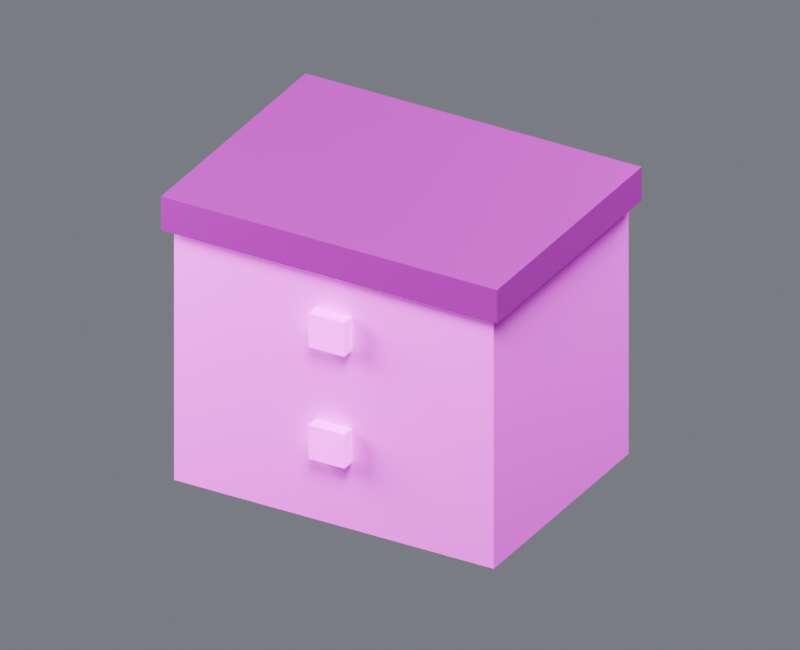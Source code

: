# Source: crate_01.blend  (saved by Blender 4.5.87; exported with 4.5.12 LTS)
import bpy
from mathutils import Matrix  # noqa: F401  (used for matrix-valued properties, if any)

bpy.ops.wm.read_factory_settings(use_empty=True)
scene = bpy.context.scene
scene.name = 'Component_crate_01'

# ---- collections
col_01______crate_01 = bpy.data.collections.new('01_制作组件_crate_01'); scene.collection.children.link(col_01______crate_01)
col_001 = bpy.data.collections.new('固定维修设备箱_制作源.001'); col_01______crate_01.children.link(col_001)
col_02______crate_01 = bpy.data.collections.new('02_游戏输出_crate_01'); scene.collection.children.link(col_02______crate_01)
col_001_1 = bpy.data.collections.new('固定维修设备箱_输出包.001'); col_02______crate_01.children.link(col_001_1)
col_90_preview_component_crate_01 = bpy.data.collections.new('90_Preview_Component_crate_01'); scene.collection.children.link(col_90_preview_component_crate_01)

# ---- images (referenced by path relative to the original .blend; pixels are not part of the script)
import os
ASSET_DIR = os.environ.get("B2B_ASSET_DIR", "")  # directory of the original .blend (textures are referenced by path, not embedded)
HERE = os.path.dirname(os.path.abspath(__file__))  # packed textures are extracted next to this script under _unpacked/

def load_image(name, relpath, width, height, colorspace="sRGB"):
    """Load a texture the original file referenced (path relative to the .blend, or extracted next to this script)."""
    p = next((c for c in (os.path.join(HERE, relpath), os.path.join(ASSET_DIR, relpath)) if relpath and os.path.exists(c)), "")
    if p:
        img = bpy.data.images.load(p, check_existing=True)
        img.name = name
    else:  # same state as the original file: an image datablock whose file is absent (Cycles renders it pink)
        img = bpy.data.images.new(name, width, height)
        img.source = "FILE"
        img.filepath = "//" + (relpath or name)
    img.colorspace_settings.name = colorspace
    return img
img_10x10_512_png = load_image('设施低亮多巴胺色盘_10x10_512.png', '设施低亮多巴胺色盘_10x10_512.png', 1024, 1024, 'sRGB')

# ---- materials (node trees are filled in below, after node groups)
mat_02 = bpy.data.materials.new('02_细腻哑光_青绿大面')
mat_01 = bpy.data.materials.new('01_精工金属_紫色骨架')
mat_04_______ui = bpy.data.materials.new('04_柔和自发光_UI灯光')

# ---- material node trees
mat_02.use_nodes = True; mat_02.node_tree.nodes.clear()
_N = mat_02.node_tree.nodes; _L = mat_02.node_tree.links
n0 = _N.new('ShaderNodeUVMap'); n0.name = 'UV Map'; n0.location = (0, 0)
n0.uv_map = 'PaletteUV'
n1 = _N.new('ShaderNodeTexImage'); n1.name = 'Image Texture'; n1.location = (0, 0)
n1.image = img_10x10_512_png
n1.interpolation = 'Closest'
n2 = _N.new('ShaderNodeBsdfPrincipled'); n2.name = 'Principled BSDF'; n2.location = (0, 0)
n2.inputs[1].default_value = 0.02
n2.inputs[2].default_value = 0.7
n3 = _N.new('ShaderNodeOutputMaterial'); n3.name = 'Material Output'; n3.location = (0, 0)
_L.new(n0.outputs[0], n1.inputs[0])
_L.new(n1.outputs[0], n2.inputs[0])
_L.new(n2.outputs[0], n3.inputs[0])
n3.is_active_output = True
mat_01.use_nodes = True; mat_01.node_tree.nodes.clear()
_N = mat_01.node_tree.nodes; _L = mat_01.node_tree.links
n0 = _N.new('ShaderNodeUVMap'); n0.name = 'UV 贴图'; n0.location = (0, 0)
n0.uv_map = 'PaletteUV'
n1 = _N.new('ShaderNodeTexImage'); n1.name = '图像纹理'; n1.location = (0, 0)
n1.image = img_10x10_512_png
n1.interpolation = 'Closest'
n2 = _N.new('ShaderNodeBsdfPrincipled'); n2.name = '原理化 BSDF'; n2.location = (0, 0)
n2.inputs[1].default_value = 0.86
n2.inputs[2].default_value = 0.27
n3 = _N.new('ShaderNodeOutputMaterial'); n3.name = '材质输出'; n3.location = (0, 0)
_L.new(n0.outputs[0], n1.inputs[0])
_L.new(n1.outputs[0], n2.inputs[0])
_L.new(n2.outputs[0], n3.inputs[0])
n3.is_active_output = True
mat_04_______ui.use_nodes = True; mat_04_______ui.node_tree.nodes.clear()
_N = mat_04_______ui.node_tree.nodes; _L = mat_04_______ui.node_tree.links
n0 = _N.new('ShaderNodeUVMap'); n0.name = 'UV 贴图'; n0.location = (0, 0)
n0.uv_map = 'PaletteUV'
n1 = _N.new('ShaderNodeTexImage'); n1.name = '图像纹理'; n1.location = (0, 0)
n1.image = img_10x10_512_png
n1.interpolation = 'Closest'
n2 = _N.new('ShaderNodeBsdfPrincipled'); n2.name = '原理化 BSDF'; n2.location = (0, 0)
n2.inputs[2].default_value = 0.36
n2.inputs[28].default_value = 1.5
n3 = _N.new('ShaderNodeOutputMaterial'); n3.name = '材质输出'; n3.location = (0, 0)
_L.new(n0.outputs[0], n1.inputs[0])
_L.new(n1.outputs[0], n2.inputs[0])
_L.new(n2.outputs[0], n3.inputs[0])
_L.new(n1.outputs[0], n2.inputs[27])
n3.is_active_output = True

# ---- world
world_component_studio = bpy.data.worlds.new('Component_Studio'); scene.world = world_component_studio
world_component_studio.use_nodes = True; world_component_studio.node_tree.nodes.clear()
_N = world_component_studio.node_tree.nodes; _L = world_component_studio.node_tree.links
n0 = _N.new('ShaderNodeBackground'); n0.name = 'Background'; n0.location = (-200, 100)
n0.inputs[0].default_value = (0.3, 0.32, 0.36, 1.0)
n0.inputs[1].default_value = 0.45
n1 = _N.new('ShaderNodeOutputWorld'); n1.name = 'World Output'; n1.location = (200, 100)
_L.new(n0.outputs[0], n1.inputs[0])
n1.is_active_output = True

# ---- cameras
cam_camera_component_crate_01 = bpy.data.cameras.new('Camera_Component_crate_01')
cam_camera_component_crate_01.type = 'ORTHO'
cam_camera_component_crate_01.ortho_scale = 2.5

# ---- lights
light_key_component_crate_01 = bpy.data.lights.new('Key_Component_crate_01', 'AREA')
light_key_component_crate_01.energy = 680.0
light_key_component_crate_01.size = 2.0
light_fill_component_crate_01 = bpy.data.lights.new('Fill_Component_crate_01', 'AREA')
light_fill_component_crate_01.energy = 400.0
light_fill_component_crate_01.size = 2.0
light_rim_component_crate_01 = bpy.data.lights.new('Rim_Component_crate_01', 'AREA')
light_rim_component_crate_01.energy = 520.0
light_rim_component_crate_01.size = 2.0

# ---- meshes
me_00_mesh_001 = bpy.data.meshes.new('固定维修设备箱_制作_部件00_Mesh.001')
me_00_mesh_001.from_pydata([(-0.575, -0.4163, 0.0), (-0.575, -0.4163, 0.92), (-0.575, 0.4338, 0.0), (-0.575, 0.4338, 0.92), (0.575, -0.4163, 0.0), (0.575, -0.4163, 0.92), (0.575, 0.4338, 0.0), (0.575, 0.4338, 0.92)], [], [(0, 1, 3, 2), (2, 3, 7, 6), (6, 7, 5, 4), (4, 5, 1, 0), (2, 6, 4, 0), (7, 3, 1, 5)])
_uv = me_00_mesh_001.uv_layers.new(name='PaletteUV')
_uv.uv.foreach_set('vector', [0.926, 0.526, 0.974, 0.526, 0.974, 0.574, 0.926, 0.574, 0.926, 0.526, 0.974, 0.526, 0.974, 0.574, 0.926, 0.574, 0.926, 0.526, 0.974, 0.526, 0.974, 0.574, 0.926, 0.574, 0.926, 0.526, 0.974, 0.526, 0.974, 0.574, 0.926, 0.574, 0.926, 0.526, 0.974, 0.526, 0.974, 0.574, 0.926, 0.574, 0.926, 0.526, 0.974, 0.526, 0.974, 0.574, 0.926, 0.574])
me_00_mesh_001.materials.append(mat_02)
me_00_mesh_001.update()
me_01_mesh_001 = bpy.data.meshes.new('固定维修设备箱_制作_部件01_Mesh.001')
me_01_mesh_001.from_pydata([(-0.605, -0.4462, 0.9), (-0.605, -0.4462, 1.02), (-0.605, 0.4637, 0.9), (-0.605, 0.4637, 1.02), (0.605, -0.4462, 0.9), (0.605, -0.4462, 1.02), (0.605, 0.4637, 0.9), (0.605, 0.4637, 1.02)], [], [(0, 1, 3, 2), (2, 3, 7, 6), (6, 7, 5, 4), (4, 5, 1, 0), (2, 6, 4, 0), (7, 3, 1, 5)])
_uv = me_01_mesh_001.uv_layers.new(name='PaletteUV')
_uv.uv.foreach_set('vector', [0.926, 0.326, 0.974, 0.326, 0.974, 0.374, 0.926, 0.374, 0.926, 0.326, 0.974, 0.326, 0.974, 0.374, 0.926, 0.374, 0.926, 0.326, 0.974, 0.326, 0.974, 0.374, 0.926, 0.374, 0.926, 0.326, 0.974, 0.326, 0.974, 0.374, 0.926, 0.374, 0.926, 0.326, 0.974, 0.326, 0.974, 0.374, 0.926, 0.374, 0.926, 0.326, 0.974, 0.326, 0.974, 0.374, 0.926, 0.374])
me_01_mesh_001.materials.append(mat_01)
me_01_mesh_001.update()
me_mesh_002 = bpy.data.meshes.new('固定维修设备箱_制作_自发光_Mesh.002')
me_mesh_002.from_pydata([(-0.065, -0.4637, 0.24), (-0.065, -0.4637, 0.36), (-0.065, -0.4187, 0.24), (-0.065, -0.4187, 0.36), (0.065, -0.4637, 0.24), (0.065, -0.4637, 0.36), (0.065, -0.4187, 0.24), (0.065, -0.4187, 0.36)], [], [(0, 1, 3, 2), (2, 3, 7, 6), (6, 7, 5, 4), (4, 5, 1, 0), (2, 6, 4, 0), (7, 3, 1, 5)])
_uv = me_mesh_002.uv_layers.new(name='PaletteUV')
_uv.uv.foreach_set('vector', [0.726, 0.626, 0.774, 0.626, 0.774, 0.674, 0.726, 0.674, 0.726, 0.626, 0.774, 0.626, 0.774, 0.674, 0.726, 0.674, 0.726, 0.626, 0.774, 0.626, 0.774, 0.674, 0.726, 0.674, 0.726, 0.626, 0.774, 0.626, 0.774, 0.674, 0.726, 0.674, 0.726, 0.626, 0.774, 0.626, 0.774, 0.674, 0.726, 0.674, 0.726, 0.626, 0.774, 0.626, 0.774, 0.674, 0.726, 0.674])
me_mesh_002.materials.append(mat_04_______ui)
me_mesh_002.update()
me_mesh_003 = bpy.data.meshes.new('固定维修设备箱_制作_自发光_Mesh.003')
me_mesh_003.from_pydata([(-0.065, -0.4637, 0.64), (-0.065, -0.4637, 0.76), (-0.065, -0.4187, 0.64), (-0.065, -0.4187, 0.76), (0.065, -0.4637, 0.64), (0.065, -0.4637, 0.76), (0.065, -0.4187, 0.64), (0.065, -0.4187, 0.76)], [], [(0, 1, 3, 2), (2, 3, 7, 6), (6, 7, 5, 4), (4, 5, 1, 0), (2, 6, 4, 0), (7, 3, 1, 5)])
_uv = me_mesh_003.uv_layers.new(name='PaletteUV')
_uv.uv.foreach_set('vector', [0.726, 0.626, 0.774, 0.626, 0.774, 0.674, 0.726, 0.674, 0.726, 0.626, 0.774, 0.626, 0.774, 0.674, 0.726, 0.674, 0.726, 0.626, 0.774, 0.626, 0.774, 0.674, 0.726, 0.674, 0.726, 0.626, 0.774, 0.626, 0.774, 0.674, 0.726, 0.674, 0.726, 0.626, 0.774, 0.626, 0.774, 0.674, 0.726, 0.674, 0.726, 0.626, 0.774, 0.626, 0.774, 0.674, 0.726, 0.674])
me_mesh_003.materials.append(mat_04_______ui)
me_mesh_003.update()
me_00_mesh_001_1 = bpy.data.meshes.new('固定维修设备箱_输出_部件00_Mesh.001')
me_00_mesh_001_1.from_pydata([(-0.575, -0.4163, 0.0), (-0.575, -0.4163, 0.92), (-0.575, 0.4338, 0.0), (-0.575, 0.4338, 0.92), (0.575, -0.4163, 0.0), (0.575, -0.4163, 0.92), (0.575, 0.4338, 0.0), (0.575, 0.4338, 0.92)], [], [(0, 1, 3, 2), (2, 3, 7, 6), (6, 7, 5, 4), (4, 5, 1, 0), (2, 6, 4, 0), (7, 3, 1, 5)])
_uv = me_00_mesh_001_1.uv_layers.new(name='PaletteUV')
_uv.uv.foreach_set('vector', [0.926, 0.526, 0.974, 0.526, 0.974, 0.574, 0.926, 0.574, 0.926, 0.526, 0.974, 0.526, 0.974, 0.574, 0.926, 0.574, 0.926, 0.526, 0.974, 0.526, 0.974, 0.574, 0.926, 0.574, 0.926, 0.526, 0.974, 0.526, 0.974, 0.574, 0.926, 0.574, 0.926, 0.526, 0.974, 0.526, 0.974, 0.574, 0.926, 0.574, 0.926, 0.526, 0.974, 0.526, 0.974, 0.574, 0.926, 0.574])
me_00_mesh_001_1.materials.append(mat_02)
me_00_mesh_001_1.update()
me_01_mesh_001_1 = bpy.data.meshes.new('固定维修设备箱_输出_部件01_Mesh.001')
me_01_mesh_001_1.from_pydata([(-0.605, -0.4462, 0.9), (-0.605, -0.4462, 1.02), (-0.605, 0.4637, 0.9), (-0.605, 0.4637, 1.02), (0.605, -0.4462, 0.9), (0.605, -0.4462, 1.02), (0.605, 0.4637, 0.9), (0.605, 0.4637, 1.02)], [], [(0, 1, 3, 2), (2, 3, 7, 6), (6, 7, 5, 4), (4, 5, 1, 0), (2, 6, 4, 0), (7, 3, 1, 5)])
_uv = me_01_mesh_001_1.uv_layers.new(name='PaletteUV')
_uv.uv.foreach_set('vector', [0.926, 0.326, 0.974, 0.326, 0.974, 0.374, 0.926, 0.374, 0.926, 0.326, 0.974, 0.326, 0.974, 0.374, 0.926, 0.374, 0.926, 0.326, 0.974, 0.326, 0.974, 0.374, 0.926, 0.374, 0.926, 0.326, 0.974, 0.326, 0.974, 0.374, 0.926, 0.374, 0.926, 0.326, 0.974, 0.326, 0.974, 0.374, 0.926, 0.374, 0.926, 0.326, 0.974, 0.326, 0.974, 0.374, 0.926, 0.374])
me_01_mesh_001_1.materials.append(mat_01)
me_01_mesh_001_1.update()
me_mesh_002_1 = bpy.data.meshes.new('固定维修设备箱_输出_自发光_Mesh.002')
me_mesh_002_1.from_pydata([(-0.065, -0.4637, 0.24), (-0.065, -0.4637, 0.36), (-0.065, -0.4187, 0.24), (-0.065, -0.4187, 0.36), (0.065, -0.4637, 0.24), (0.065, -0.4637, 0.36), (0.065, -0.4187, 0.24), (0.065, -0.4187, 0.36)], [], [(0, 1, 3, 2), (2, 3, 7, 6), (6, 7, 5, 4), (4, 5, 1, 0), (2, 6, 4, 0), (7, 3, 1, 5)])
_uv = me_mesh_002_1.uv_layers.new(name='PaletteUV')
_uv.uv.foreach_set('vector', [0.726, 0.626, 0.774, 0.626, 0.774, 0.674, 0.726, 0.674, 0.726, 0.626, 0.774, 0.626, 0.774, 0.674, 0.726, 0.674, 0.726, 0.626, 0.774, 0.626, 0.774, 0.674, 0.726, 0.674, 0.726, 0.626, 0.774, 0.626, 0.774, 0.674, 0.726, 0.674, 0.726, 0.626, 0.774, 0.626, 0.774, 0.674, 0.726, 0.674, 0.726, 0.626, 0.774, 0.626, 0.774, 0.674, 0.726, 0.674])
me_mesh_002_1.materials.append(mat_04_______ui)
me_mesh_002_1.update()
me_mesh_003_1 = bpy.data.meshes.new('固定维修设备箱_输出_自发光_Mesh.003')
me_mesh_003_1.from_pydata([(-0.065, -0.4637, 0.64), (-0.065, -0.4637, 0.76), (-0.065, -0.4187, 0.64), (-0.065, -0.4187, 0.76), (0.065, -0.4637, 0.64), (0.065, -0.4637, 0.76), (0.065, -0.4187, 0.64), (0.065, -0.4187, 0.76)], [], [(0, 1, 3, 2), (2, 3, 7, 6), (6, 7, 5, 4), (4, 5, 1, 0), (2, 6, 4, 0), (7, 3, 1, 5)])
_uv = me_mesh_003_1.uv_layers.new(name='PaletteUV')
_uv.uv.foreach_set('vector', [0.726, 0.626, 0.774, 0.626, 0.774, 0.674, 0.726, 0.674, 0.726, 0.626, 0.774, 0.626, 0.774, 0.674, 0.726, 0.674, 0.726, 0.626, 0.774, 0.626, 0.774, 0.674, 0.726, 0.674, 0.726, 0.626, 0.774, 0.626, 0.774, 0.674, 0.726, 0.674, 0.726, 0.626, 0.774, 0.626, 0.774, 0.674, 0.726, 0.674, 0.726, 0.626, 0.774, 0.626, 0.774, 0.674, 0.726, 0.674])
me_mesh_003_1.materials.append(mat_04_______ui)
me_mesh_003_1.update()

# ---- objects
ob_root_crate_01 = bpy.data.objects.new('ROOT_crate_01_制作源', None)
ob_00_001 = bpy.data.objects.new('固定维修设备箱_制作_部件00.001', me_00_mesh_001)
ob_01_001 = bpy.data.objects.new('固定维修设备箱_制作_部件01.001', me_01_mesh_001)
ob_002 = bpy.data.objects.new('固定维修设备箱_制作_自发光.002', me_mesh_002)
ob_003 = bpy.data.objects.new('固定维修设备箱_制作_自发光.003', me_mesh_003)
ob_root_crate_01_1 = bpy.data.objects.new('ROOT_crate_01_组件', None)
ob_00_001_1 = bpy.data.objects.new('固定维修设备箱_输出_部件00.001', me_00_mesh_001_1)
ob_01_001_1 = bpy.data.objects.new('固定维修设备箱_输出_部件01.001', me_01_mesh_001_1)
ob_002_1 = bpy.data.objects.new('固定维修设备箱_输出_自发光.002', me_mesh_002_1)
ob_003_1 = bpy.data.objects.new('固定维修设备箱_输出_自发光.003', me_mesh_003_1)
ob_camera_component_crate_01 = bpy.data.objects.new('Camera_Component_crate_01', cam_camera_component_crate_01)
ob_key_component_crate_01 = bpy.data.objects.new('Key_Component_crate_01', light_key_component_crate_01)
ob_fill_component_crate_01 = bpy.data.objects.new('Fill_Component_crate_01', light_fill_component_crate_01)
ob_rim_component_crate_01 = bpy.data.objects.new('Rim_Component_crate_01', light_rim_component_crate_01)

# ---- transforms, parenting, visibility, modifiers, constraints
ob_root_crate_01.location = (0.0, 0.0, 0.0)
ob_00_001.parent = ob_root_crate_01
ob_00_001.location = (0.0, 0.0, 0.0)
ob_01_001.parent = ob_root_crate_01
ob_01_001.location = (0.0, 0.0, 0.0)
ob_002.parent = ob_root_crate_01
ob_002.location = (0.0, 0.0, 0.0)
ob_003.parent = ob_root_crate_01
ob_003.location = (0.0, 0.0, 0.0)
ob_root_crate_01_1.location = (0.0, 0.0, 0.0)
ob_00_001_1.parent = ob_root_crate_01_1
ob_00_001_1.location = (0.0, 0.0, 0.0)
ob_01_001_1.parent = ob_root_crate_01_1
ob_01_001_1.location = (0.0, 0.0, 0.0)
ob_002_1.parent = ob_root_crate_01_1
ob_002_1.location = (0.0, 0.0, 0.0)
ob_003_1.parent = ob_root_crate_01_1
ob_003_1.location = (0.0, 0.0, 0.0)
ob_camera_component_crate_01.location = (1.733, -3.033, 2.46)
ob_camera_component_crate_01.rotation_euler = (1.062, -1.756e-08, 0.5191)
ob_key_component_crate_01.location = (1.6, -3.2, 5.31)
ob_key_component_crate_01.rotation_euler = (0.6405, 1.121e-08, 0.4636)
ob_fill_component_crate_01.location = (-3.2, -1.6, 2.11)
ob_fill_component_crate_01.rotation_euler = (1.15, 6.438e-08, -1.107)
ob_rim_component_crate_01.location = (1.6, 3.2, 3.71)
ob_rim_component_crate_01.rotation_euler = (0.8411, -4.847e-08, 2.678)

# ---- collection membership
col_001.objects.link(ob_root_crate_01)
col_001.objects.link(ob_00_001)
col_001.objects.link(ob_01_001)
col_001.objects.link(ob_002)
col_001.objects.link(ob_003)
col_001_1.objects.link(ob_root_crate_01_1)
col_001_1.objects.link(ob_00_001_1)
col_001_1.objects.link(ob_01_001_1)
col_001_1.objects.link(ob_002_1)
col_001_1.objects.link(ob_003_1)
col_90_preview_component_crate_01.objects.link(ob_camera_component_crate_01)
col_90_preview_component_crate_01.objects.link(ob_key_component_crate_01)
col_90_preview_component_crate_01.objects.link(ob_fill_component_crate_01)
col_90_preview_component_crate_01.objects.link(ob_rim_component_crate_01)
def _layer_coll(name, lc=None):
    lc = lc or bpy.context.view_layer.layer_collection
    for c in lc.children:
        if c.name == name: return c
        r = _layer_coll(name, c)
        if r: return r
_layer_coll('01_制作组件_crate_01').exclude = True
_layer_coll('固定维修设备箱_制作源.001').exclude = True

# ---- scene / render settings (as saved in the file)
scene.camera = ob_camera_component_crate_01
scene.frame_start = 1; scene.frame_end = 250; scene.frame_set(1)
scene.render.engine = 'CYCLES'
scene.render.image_settings.exr_codec = 'NONE'
scene.render.resolution_x = 800
scene.render.resolution_y = 650
scene.render.simplify_subdivision_render = 0
scene.render.simplify_child_particles_render = 0.0
scene.cycles.use_denoising = False
scene.cycles.samples = 8
scene.eevee.use_volume_custom_range = False
scene.eevee.use_fast_gi = False
scene.eevee.use_shadows = False
scene.view_settings.exposure = 0.5
scene.view_settings.white_balance_temperature = 0.0
scene.view_settings.white_balance_tint = 0.0
scene.view_settings.white_balance_whitepoint = (2.97, 0.5193, -0.0414)
bpy.context.view_layer.update()
